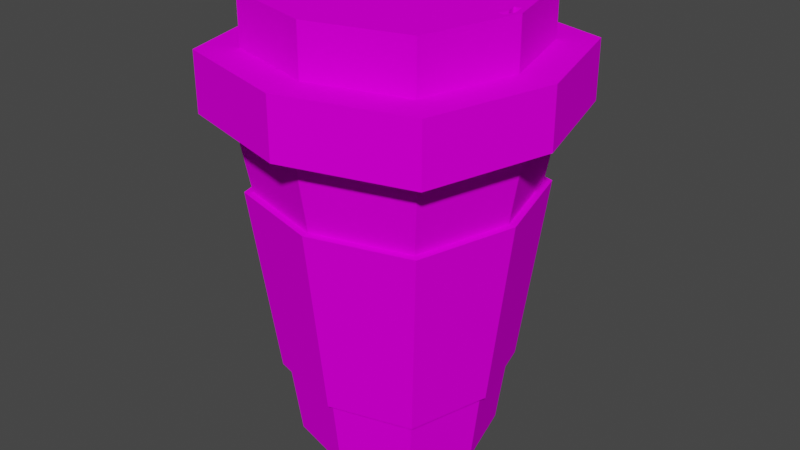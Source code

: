 # Source: Coffee.blend  (saved by Blender 2.81.16; exported with 4.5.12 LTS)
import bpy
from mathutils import Matrix  # noqa: F401  (used for matrix-valued properties, if any)

bpy.ops.wm.read_factory_settings(use_empty=True)
scene = bpy.context.scene
scene.name = 'Scene'

# ---- collections
col_collection = bpy.data.collections.new('Collection'); scene.collection.children.link(col_collection)

# ---- images (referenced by path relative to the original .blend; pixels are not part of the script)
import os
ASSET_DIR = os.environ.get("B2B_ASSET_DIR", "")  # directory of the original .blend (textures are referenced by path, not embedded)
HERE = os.path.dirname(os.path.abspath(__file__))  # packed textures are extracted next to this script under _unpacked/

def load_image(name, relpath, width, height, colorspace="sRGB"):
    """Load a texture the original file referenced (path relative to the .blend, or extracted next to this script)."""
    p = next((c for c in (os.path.join(HERE, relpath), os.path.join(ASSET_DIR, relpath)) if relpath and os.path.exists(c)), "")
    if p:
        img = bpy.data.images.load(p, check_existing=True)
        img.name = name
    else:  # same state as the original file: an image datablock whose file is absent (Cycles renders it pink)
        img = bpy.data.images.new(name, width, height)
        img.source = "FILE"
        img.filepath = "//" + (relpath or name)
    img.colorspace_settings.name = colorspace
    return img
img_chahin_coffee_cup_texture_jpg = load_image('CHAHIN_COFFEE_CUP_TEXTURE.jpg', 'CHAHIN_COFFEE_CUP_TEXTURE.jpg', 1024, 1024, 'sRGB')

# ---- materials (node trees are filled in below, after node groups)
mat_material_005 = bpy.data.materials.new('Material.005')
mat_material_005.use_transparent_shadow = False
mat_material_005.diffuse_color = (0.64, 0.64, 0.64, 1.0)
mat_material_005.roughness = 0.6733

# ---- material node trees
mat_material_005.use_nodes = True; mat_material_005.node_tree.nodes.clear()
_N = mat_material_005.node_tree.nodes; _L = mat_material_005.node_tree.links
n0 = _N.new('ShaderNodeOutputMaterial'); n0.name = 'Material Output'; n0.location = (300, 300)
n1 = _N.new('ShaderNodeBsdfPrincipled'); n1.name = 'Principled BSDF'; n1.location = (10, 300)
n1.distribution = 'GGX'
n1.subsurface_method = 'BURLEY'
n1.inputs[2].default_value = 0.6733
n1.inputs[3].default_value = 1.0
n1.inputs[27].default_value = (0.0, 0.0, 0.0, 1.0)
n1.inputs[28].default_value = 1.0
n2 = _N.new('ShaderNodeTexImage'); n2.name = 'Image Texture'; n2.location = (-300, 600)
n2.image = img_chahin_coffee_cup_texture_jpg
_L.new(n1.outputs[0], n0.inputs[0])
_L.new(n2.outputs[0], n1.inputs[0])
n0.is_active_output = True

# ---- world
world_world = bpy.data.worlds.new('World'); scene.world = world_world
world_world.use_nodes = True; world_world.node_tree.nodes.clear()
_N = world_world.node_tree.nodes; _L = world_world.node_tree.links
n0 = _N.new('ShaderNodeOutputWorld'); n0.name = 'World Output'; n0.location = (300, 300)
n1 = _N.new('ShaderNodeBackground'); n1.name = 'Background'; n1.location = (10, 300)
n1.inputs[0].default_value = (0.05088, 0.05088, 0.05088, 1.0)
_L.new(n1.outputs[0], n0.inputs[0])
n0.is_active_output = True
world_world.color = (0.05088, 0.05088, 0.05088)
world_world.use_sun_shadow = False
world_world.sun_shadow_jitter_overblur = 0.0

# ---- meshes
me_cube_cube_022 = bpy.data.meshes.new('Cube_Cube.022')
me_cube_cube_022.from_pydata([(-0.0004736, -0.001029, -0.06018), (-0.0004736, 0.05106, -0.06654), (0.05155, 0.05106, -0.05202), (0.04658, -0.001029, -0.04704), (0.05971, -0.001029, 6.609e-06), (0.06607, 0.05106, 6.609e-06), (0.05155, 0.05106, 0.05203), (0.04658, -0.001029, 0.04706), (-0.06066, -0.001029, 6.609e-06), (-0.06702, 0.05106, 6.609e-06), (-0.0525, 0.05106, -0.05202), (-0.04752, -0.001029, -0.04704), (-0.0004736, -0.001029, 6.609e-06), (-0.0004736, -0.001029, 0.06019), (-0.09095, 0.2302, 6.609e-06), (-0.07121, 0.2302, 0.07074), (-0.08473, 0.2302, 0.08426), (-0.1082, 0.2302, 6.609e-06), (-0.0004736, 0.2302, 0.1078), (0.08378, 0.2302, 0.08426), (0.08378, 0.2697, 0.08426), (-0.0004736, 0.2697, 0.1078), (-0.0004736, 0.2302, 0.09048), (0.07026, 0.2302, 0.07074), (-0.0004736, 0.2302, -0.09047), (-0.07121, 0.2302, -0.07073), (-0.08473, 0.2302, -0.08425), (-0.0004736, 0.2302, -0.1078), (0.09, 0.2302, 6.609e-06), (0.07026, 0.2302, -0.07073), (0.08378, 0.2302, -0.08425), (0.1073, 0.2302, 6.609e-06), (0.1073, 0.2697, 6.609e-06), (0.08378, 0.2697, -0.08425), (0.06488, 0.2697, -0.06535), (0.08312, 0.2697, 6.609e-06), (-0.08473, 0.2697, -0.08425), (-0.0004736, 0.2697, -0.1078), (-0.08473, 0.2697, 0.08426), (-0.1082, 0.2697, 6.609e-06), (-0.08407, 0.2697, 6.609e-06), (-0.06583, 0.2697, 0.06536), (-0.06583, 0.3032, 0.06536), (-0.08407, 0.3032, 6.609e-06), (0.06488, 0.2697, 0.06536), (-0.0004736, 0.2697, 0.0836), (-0.06583, 0.2697, -0.06535), (-0.0004736, 0.2697, -0.08359), (-0.0004736, 0.3032, 0.0836), (-0.0004736, 0.3032, 0.07137), (-0.05627, 0.3032, 0.0558), (0.06488, 0.3032, 0.06536), (-0.06583, 0.3032, -0.06535), (-0.0004736, 0.3032, -0.08359), (0.06488, 0.3032, -0.06535), (0.08312, 0.3032, 6.609e-06), (-0.07184, 0.3032, 6.609e-06), (-0.0004736, 0.05106, 0.06655), (-0.0525, 0.05106, 0.05203), (-0.04752, -0.001029, 0.04706), (-0.05627, 0.3032, -0.05579), (-0.0004736, 0.3032, -0.07136), (-0.08211, 0.1781, 6.609e-06), (-0.06429, 0.1781, -0.06381), (0.08116, 0.1781, 6.609e-06), (0.06335, 0.1781, 0.06383), (-0.0004736, 0.1781, 0.08164), (-0.06429, 0.1781, 0.06383), (-0.0004736, 0.1781, -0.08163), (0.06335, 0.1781, -0.06381), (0.08602, 0.1781, 6.609e-06), (0.06715, 0.1781, -0.06762), (-0.0004736, 0.1781, -0.08649), (-0.0004736, 0.1781, 0.0865), (0.06715, 0.1781, 0.06763), (0.07003, 0.05106, 6.609e-06), (0.05465, 0.05106, 0.05513), (-0.0556, 0.05106, 0.05513), (-0.07098, 0.05106, 6.609e-06), (-0.0556, 0.05106, -0.05511), (-0.0004736, 0.05106, -0.0705), (-0.0004736, 0.05106, 0.07051), (-0.0681, 0.1781, -0.06762), (-0.0681, 0.1781, 0.06763), (-0.08697, 0.1781, 6.609e-06), (0.05465, 0.05106, -0.05511), (-0.05627, 0.3006, -0.05579), (-0.0004736, 0.3006, -0.07136), (-0.07184, 0.3006, 6.609e-06), (0.05532, 0.3032, 0.0558), (0.07089, 0.3032, 6.609e-06), (0.07089, 0.3006, 6.609e-06), (0.05532, 0.3006, 0.0558), (-0.05627, 0.3006, 0.0558), (0.05532, 0.3032, -0.05579), (0.07252, 0.3032, -0.007577), (0.07469, 0.3032, 6.609e-06), (0.07469, 0.2918, 6.609e-06), (0.07252, 0.2918, -0.007577), (0.07247, 0.3032, 0.007325), (0.07724, 0.3032, 0.008073), (0.07724, 0.2918, 0.008073), (0.07247, 0.2918, 0.007325), (-0.0004736, 0.3006, 6.609e-06), (-0.0004736, 0.3006, 0.07137), (0.05532, 0.3006, -0.05579), (0.07933, 0.3032, 6.609e-06), (0.0771, 0.3032, -0.008164), (0.07933, 0.2918, 6.609e-06), (0.0771, 0.2918, -0.008164)], [], [(0, 1, 2, 3), (4, 5, 6, 7), (8, 9, 10, 11), (12, 4, 7, 13), (14, 15, 16, 17), (18, 19, 20, 21), (22, 23, 19, 18), (24, 25, 26, 27), (28, 29, 30, 31), (32, 33, 34, 35), (27, 26, 36, 37), (31, 30, 33, 32), (17, 16, 38, 39), (40, 41, 42, 43), (39, 38, 41, 40), (21, 20, 44, 45), (37, 36, 46, 47), (42, 48, 49, 50), (45, 44, 51, 48), (47, 46, 52, 53), (35, 34, 54, 55), (44, 35, 55, 51), (43, 42, 50, 56), (36, 39, 40, 46), (46, 40, 43, 52), (26, 17, 39, 36), (19, 31, 32, 20), (20, 32, 35, 44), (23, 28, 31, 19), (25, 14, 17, 26), (0, 3, 4, 12), (3, 2, 5, 4), (13, 57, 58, 59), (11, 0, 12, 8), (53, 52, 60, 61), (34, 47, 53, 54), (41, 45, 48, 42), (52, 43, 56, 60), (33, 37, 47, 34), (38, 21, 45, 41), (30, 27, 37, 33), (29, 24, 27, 30), (15, 22, 18, 16), (16, 18, 21, 38), (8, 12, 13, 59), (7, 6, 57, 13), (11, 10, 1, 0), (62, 14, 25, 63), (64, 28, 23, 65), (66, 22, 15, 67), (68, 24, 29, 69), (59, 58, 9, 8), (65, 23, 22, 66), (69, 29, 28, 64), (63, 25, 24, 68), (69, 64, 70, 71), (68, 69, 71, 72), (65, 66, 73, 74), (6, 5, 75, 76), (9, 58, 77, 78), (64, 65, 74, 70), (1, 10, 79, 80), (58, 57, 81, 77), (67, 15, 14, 62), (82, 72, 80, 79), (74, 73, 81, 76), (83, 84, 78, 77), (71, 70, 75, 85), (73, 83, 77, 81), (70, 74, 76, 75), (72, 71, 85, 80), (84, 82, 79, 78), (2, 1, 80, 85), (57, 6, 76, 81), (62, 63, 82, 84), (5, 2, 85, 75), (10, 9, 78, 79), (63, 68, 72, 82), (66, 67, 83, 73), (67, 62, 84, 83), (61, 60, 86, 87), (60, 56, 88, 86), (89, 90, 91, 92), (56, 50, 93, 88), (54, 53, 61, 94), (48, 51, 89, 49), (95, 96, 97, 98), (99, 100, 101, 102), (103, 88, 93, 104), (87, 86, 88, 103), (105, 87, 103, 91), (91, 103, 104, 92), (90, 94, 105, 91), (50, 49, 104, 93), (94, 61, 87, 105), (49, 89, 92, 104), (106, 100, 51, 55), (107, 106, 55, 54), (99, 96, 90, 89), (96, 95, 94, 90), (95, 107, 54, 94), (100, 99, 89, 51), (108, 109, 98, 97), (101, 108, 97, 102), (106, 107, 109, 108), (107, 95, 98, 109), (96, 99, 102, 97), (100, 106, 108, 101)])
me_cube_cube_022.polygons.foreach_set('use_smooth', [True] * 108)
_k = set([(0, 1), (0, 3), (0, 11), (1, 2), (1, 10), (2, 3), (2, 5), (3, 4), (4, 5), (4, 7), (5, 6), (6, 7), (6, 57), (7, 13), (8, 9), (8, 11), (8, 59), (9, 10), (9, 58), (10, 11), (13, 57), (13, 59), (14, 15), (14, 25), (14, 62), (15, 22), (15, 67), (16, 17), (16, 18), (16, 38), (17, 26), (17, 39), (18, 19), (18, 21), (19, 20), (19, 31), (20, 21), (20, 32), (21, 38), (22, 23), (22, 66), (23, 28), (23, 65), (24, 25), (24, 29), (24, 68), (25, 63), (26, 27), (26, 36), (27, 30), (27, 37), (28, 29), (28, 64), (29, 69), (30, 31), (30, 33), (31, 32), (32, 33), (33, 37), (34, 35), (34, 47), (34, 54), (35, 44), (35, 55), (36, 37), (36, 39), (38, 39), (40, 41), (40, 43), (40, 46), (41, 42), (41, 45), (42, 43), (42, 48), (43, 52), (44, 45), (44, 51), (45, 48), (46, 47), (46, 52), (47, 53), (48, 51), (49, 50), (49, 89), (49, 104), (50, 56), (50, 93), (51, 55), (52, 53), (53, 54), (54, 55), (56, 60), (56, 88), (57, 58), (58, 59), (60, 61), (60, 86), (61, 87), (61, 94), (62, 63), (62, 67), (63, 68), (64, 65), (64, 69), (65, 66), (66, 67), (68, 69), (70, 71), (70, 74), (70, 75), (71, 72), (71, 85), (72, 80), (72, 82), (73, 74), (73, 81), (73, 83), (74, 76), (75, 76), (75, 85), (76, 81), (77, 78), (77, 81), (77, 83), (78, 79), (78, 84), (79, 80), (79, 82), (80, 85), (82, 84), (83, 84), (86, 87), (86, 88), (87, 105), (88, 93), (89, 90), (89, 92), (90, 91), (90, 94), (91, 92), (91, 105), (92, 104), (93, 104), (94, 105), (95, 96), (95, 98), (95, 107), (96, 97), (96, 99), (97, 98), (97, 102), (98, 109), (99, 100), (99, 102), (100, 101), (100, 106), (101, 102), (101, 108), (106, 107), (106, 108), (107, 109), (108, 109)])
me_cube_cube_022.attributes.new('sharp_edge', 'BOOLEAN', 'EDGE').data.foreach_set('value', [ (min(e.vertices), max(e.vertices)) in _k for e in me_cube_cube_022.edges])
_uv = me_cube_cube_022.uv_layers.new(name='UVMap')
_uv.uv.foreach_set('vector', [0.3874, 0.8466, 0.3172, 0.8466, 0.3207, 0.7664, 0.3906, 0.7741, 0.4643, 0.6285, 0.394, 0.6285, 0.3975, 0.5483, 0.4674, 0.556, 0.4608, 0.8466, 0.3906, 0.8466, 0.3941, 0.7664, 0.464, 0.7741, 0.1572, 0.6377, 0.2438, 0.6127, 0.2438, 0.6881, 0.1814, 0.727, 0.7807, 0.7394, 0.839, 0.7394, 0.8465, 0.7528, 0.777, 0.7528, 0.874, 0.8203, 0.874, 0.8884, 0.8459, 0.8884, 0.8459, 0.8203, 0.8692, 0.6889, 0.8692, 0.6298, 0.8824, 0.6222, 0.8824, 0.6926, 0.7308, 0.6497, 0.7308, 0.7088, 0.7176, 0.7164, 0.7176, 0.646, 0.8193, 0.5992, 0.761, 0.5992, 0.7535, 0.5858, 0.823, 0.5858, 0.6581, 0.5858, 0.7176, 0.6222, 0.6991, 0.6328, 0.653, 0.6045, 0.902, 0.8211, 0.902, 0.8884, 0.874, 0.8884, 0.874, 0.8211, 0.8178, 0.8207, 0.8178, 0.8885, 0.7898, 0.8885, 0.7898, 0.8207, 0.8178, 0.8207, 0.8178, 0.7528, 0.8459, 0.7528, 0.8459, 0.8207, 0.9259, 0.8054, 0.9259, 0.858, 0.902, 0.858, 0.902, 0.8054, 0.6121, 0.7528, 0.5527, 0.7164, 0.5712, 0.7058, 0.6173, 0.7341, 0.5527, 0.646, 0.5887, 0.5858, 0.5991, 0.6045, 0.5712, 0.6512, 0.7176, 0.6926, 0.6816, 0.7528, 0.6712, 0.7341, 0.6991, 0.6874, 0.5527, 0.8542, 0.5527, 0.7996, 0.5621, 0.8022, 0.5621, 0.8488, 0.902, 0.9109, 0.902, 0.858, 0.9259, 0.858, 0.9259, 0.9109, 0.9063, 0.638, 0.9063, 0.5858, 0.9301, 0.5858, 0.9301, 0.638, 0.9063, 0.6384, 0.9063, 0.691, 0.8824, 0.691, 0.8824, 0.6384, 0.9063, 0.5858, 0.9063, 0.6384, 0.8824, 0.6384, 0.8824, 0.5858, 0.5988, 0.8824, 0.5527, 0.8542, 0.5621, 0.8488, 0.6014, 0.873, 0.6816, 0.7528, 0.6121, 0.7528, 0.6173, 0.7341, 0.6712, 0.7341, 0.9259, 0.7528, 0.9259, 0.8054, 0.902, 0.8054, 0.902, 0.7528, 0.8178, 0.8885, 0.8178, 0.8207, 0.8459, 0.8207, 0.8459, 0.8885, 0.8178, 0.7528, 0.8178, 0.8207, 0.7898, 0.8207, 0.7898, 0.7528, 0.5887, 0.5858, 0.6581, 0.5858, 0.653, 0.6045, 0.5991, 0.6045, 0.8692, 0.6298, 0.8193, 0.5992, 0.823, 0.5858, 0.8824, 0.6222, 0.7308, 0.7088, 0.7807, 0.7394, 0.777, 0.7528, 0.7176, 0.7164, 0.133, 0.5483, 0.206, 0.5483, 0.2438, 0.6127, 0.1572, 0.6377, 0.4674, 0.7011, 0.3975, 0.7087, 0.394, 0.6285, 0.4643, 0.6285, 0.314, 0.8466, 0.2438, 0.8466, 0.2473, 0.7664, 0.3172, 0.7741, 0.0706, 0.5873, 0.133, 0.5483, 0.1572, 0.6377, 0.0706, 0.6626, 0.6806, 0.8357, 0.6527, 0.8824, 0.6474, 0.873, 0.6712, 0.8331, 0.9063, 0.6909, 0.9063, 0.638, 0.9301, 0.638, 0.9301, 0.6909, 0.902, 0.9632, 0.902, 0.9109, 0.9259, 0.9109, 0.9259, 0.9632, 0.6527, 0.8824, 0.5988, 0.8824, 0.6014, 0.873, 0.6474, 0.873, 0.7176, 0.6222, 0.7176, 0.6926, 0.6991, 0.6874, 0.6991, 0.6328, 0.5527, 0.7164, 0.5527, 0.646, 0.5712, 0.6512, 0.5712, 0.7058, 0.902, 0.7528, 0.902, 0.8211, 0.874, 0.8211, 0.874, 0.7528, 0.761, 0.5992, 0.7308, 0.6497, 0.7176, 0.646, 0.7535, 0.5858, 0.839, 0.7394, 0.8692, 0.6889, 0.8824, 0.6926, 0.8465, 0.7528, 0.874, 0.7528, 0.874, 0.8203, 0.8459, 0.8203, 0.8459, 0.7528, 0.0706, 0.6626, 0.1572, 0.6377, 0.1814, 0.727, 0.1084, 0.727, 0.3172, 0.9192, 0.2473, 0.9268, 0.2438, 0.8466, 0.314, 0.8466, 0.3906, 0.9192, 0.3207, 0.9268, 0.3172, 0.8466, 0.3874, 0.8466, 0.3898, 0.6574, 0.3189, 0.6574, 0.3237, 0.5483, 0.394, 0.559, 0.1414, 0.8361, 0.0706, 0.8361, 0.0754, 0.727, 0.1457, 0.7377, 0.2165, 0.8361, 0.1457, 0.8361, 0.1505, 0.727, 0.2208, 0.7377, 0.3146, 0.6574, 0.2438, 0.6574, 0.2486, 0.5483, 0.3189, 0.559, 0.464, 0.9192, 0.3941, 0.9268, 0.3906, 0.8466, 0.4608, 0.8466, 0.2208, 0.9345, 0.1505, 0.9451, 0.1457, 0.8361, 0.2165, 0.8361, 0.1457, 0.9345, 0.0754, 0.9451, 0.0706, 0.8361, 0.1414, 0.8361, 0.3189, 0.7558, 0.2486, 0.7664, 0.2438, 0.6574, 0.3146, 0.6574, 0.3339, 0.0896, 0.1918, 0.0896, 0.189, 0.0857, 0.3395, 0.0857, 0.4074, 0.1363, 0.3339, 0.0896, 0.3395, 0.0857, 0.4175, 0.1352, 0.0703, 0.1179, 0.0703, 0.1725, 0.0602, 0.1736, 0.0602, 0.1157, 0.4856, 0.0889, 0.4257, 0.127, 0.4175, 0.1261, 0.481, 0.0857, 0.7005, 0.1565, 0.7005, 0.1119, 0.7087, 0.1101, 0.7087, 0.1574, 0.1918, 0.0896, 0.0703, 0.1179, 0.0602, 0.1157, 0.189, 0.0857, 0.5247, 0.1946, 0.6405, 0.1946, 0.6451, 0.1977, 0.5224, 0.1977, 0.7005, 0.1119, 0.6014, 0.0889, 0.6037, 0.0857, 0.7087, 0.1101, 0.394, 0.7558, 0.3237, 0.7664, 0.3189, 0.6574, 0.3898, 0.6574, 0.6738, 0.3093, 0.6681, 0.2535, 0.9142, 0.2535, 0.9188, 0.299, 0.4231, 0.4208, 0.4175, 0.3651, 0.6635, 0.3651, 0.6681, 0.4105, 0.4231, 0.3093, 0.4175, 0.2535, 0.6635, 0.2535, 0.6681, 0.299, 0.0659, 0.3347, 0.0602, 0.2789, 0.3063, 0.2789, 0.3109, 0.3244, 0.4175, 0.3651, 0.4231, 0.3093, 0.6681, 0.3196, 0.6635, 0.3651, 0.0602, 0.2789, 0.0659, 0.2231, 0.3109, 0.2334, 0.3063, 0.2789, 0.6681, 0.2535, 0.6738, 0.1977, 0.9188, 0.208, 0.9142, 0.2535, 0.4175, 0.2535, 0.4231, 0.1977, 0.6681, 0.208, 0.6635, 0.2535, 0.4257, 0.1715, 0.5247, 0.1946, 0.5224, 0.1977, 0.4175, 0.1733, 0.6014, 0.0889, 0.4856, 0.0889, 0.481, 0.0857, 0.6037, 0.0857, 0.2859, 0.2193, 0.4074, 0.191, 0.4175, 0.1931, 0.2887, 0.2231, 0.4257, 0.127, 0.4257, 0.1715, 0.4175, 0.1733, 0.4175, 0.1261, 0.6405, 0.1946, 0.7005, 0.1565, 0.7087, 0.1574, 0.6451, 0.1977, 0.4074, 0.191, 0.4074, 0.1363, 0.4175, 0.1352, 0.4175, 0.1931, 0.0703, 0.1725, 0.1438, 0.2193, 0.1382, 0.2231, 0.0602, 0.1736, 0.1438, 0.2193, 0.2859, 0.2193, 0.2887, 0.2231, 0.1382, 0.2231, 0.6843, 0.9086, 0.6843, 0.8635, 0.6861, 0.8635, 0.6861, 0.9086, 0.6806, 0.9533, 0.6806, 0.9084, 0.6824, 0.9084, 0.6824, 0.9533, 0.6824, 0.9533, 0.6824, 0.9084, 0.6843, 0.9084, 0.6843, 0.9533, 0.6806, 0.9084, 0.6806, 0.8635, 0.6824, 0.8635, 0.6824, 0.9084, 0.6806, 0.7811, 0.6806, 0.8357, 0.6712, 0.8331, 0.6712, 0.7865, 0.5527, 0.7996, 0.5806, 0.7528, 0.5859, 0.7623, 0.5621, 0.8022, 0.6961, 0.8755, 0.6961, 0.8694, 0.7042, 0.8694, 0.7042, 0.8755, 0.7096, 0.8635, 0.7134, 0.8635, 0.7134, 0.8717, 0.7096, 0.8717, 0.7352, 0.8082, 0.7898, 0.8236, 0.7659, 0.8635, 0.7199, 0.8635, 0.7504, 0.7528, 0.7898, 0.777, 0.7898, 0.8236, 0.7352, 0.8082, 0.7044, 0.7528, 0.7504, 0.7528, 0.7352, 0.8082, 0.6806, 0.7927, 0.6806, 0.7927, 0.7352, 0.8082, 0.7199, 0.8635, 0.6806, 0.8393, 0.6824, 0.9084, 0.6824, 0.8635, 0.6843, 0.8635, 0.6843, 0.9084, 0.6861, 0.9533, 0.6861, 0.9081, 0.688, 0.9081, 0.688, 0.9533, 0.6843, 0.9533, 0.6843, 0.9086, 0.6861, 0.9086, 0.6861, 0.9533, 0.6861, 0.9081, 0.6861, 0.8635, 0.688, 0.8635, 0.688, 0.9081, 0.6337, 0.7558, 0.6271, 0.7557, 0.5806, 0.7528, 0.6345, 0.7528, 0.6395, 0.7593, 0.6337, 0.7558, 0.6345, 0.7528, 0.6806, 0.7811, 0.6266, 0.7595, 0.6327, 0.7594, 0.6319, 0.7623, 0.5859, 0.7623, 0.6327, 0.7594, 0.638, 0.7627, 0.6712, 0.7865, 0.6319, 0.7623, 0.638, 0.7627, 0.6395, 0.7593, 0.6806, 0.7811, 0.6712, 0.7865, 0.6271, 0.7557, 0.6266, 0.7595, 0.5859, 0.7623, 0.5806, 0.7528, 0.7042, 0.8701, 0.706, 0.8635, 0.7096, 0.864, 0.7079, 0.8701, 0.7058, 0.8765, 0.7042, 0.8701, 0.7079, 0.8701, 0.7096, 0.876, 0.688, 0.8701, 0.688, 0.8635, 0.6961, 0.8635, 0.6961, 0.8701, 0.7134, 0.8635, 0.717, 0.8635, 0.717, 0.8717, 0.7134, 0.8717, 0.6961, 0.8694, 0.6961, 0.8635, 0.7042, 0.8635, 0.7042, 0.8694, 0.688, 0.8765, 0.688, 0.8701, 0.6961, 0.8701, 0.6961, 0.8765])
me_cube_cube_022.materials.append(mat_material_005)
me_cube_cube_022.use_remesh_fix_poles = True
me_cube_cube_022.use_remesh_preserve_attributes = False
me_cube_cube_022.use_mirror_vertex_groups = False
me_cube_cube_022.update()
me_cube_cube_022.normals_split_custom_set([tuple(v) for v in zip(*[iter([0.267, -0.1168, -0.9566, 0.267, -0.1168, -0.9566, 0.267, -0.1168, -0.9566, 0.267, -0.1168, -0.9566, 0.9566, -0.1168, 0.267, 0.9566, -0.1168, 0.267, 0.9566, -0.1168, 0.267, 0.9566, -0.1168, 0.267, -0.9566, -0.1168, -0.267, -0.9566, -0.1168, -0.267, -0.9566, -0.1168, -0.267, -0.9566, -0.1168, -0.267, 0.0, -1.0, -3.212e-10, 0.0, -1.0, -6.424e-10, 0.0, -1.0, -1.285e-09, 0.0, -1.0, -6.424e-10, 0.0, -1.0, 0.0, 0.0, -1.0, 0.0, 0.0, -1.0, 0.0, 0.0, -1.0, 0.0, 0.2688, 0.0, 0.9632, 0.2688, 0.0, 0.9632, 0.2688, 0.0, 0.9632, 0.2688, 0.0, 0.9632, 0.0, -1.0, -6.951e-07, 0.0, -1.0, -6.951e-07, 0.0, -1.0, -6.951e-07, 0.0, -1.0, -6.951e-07, 0.0, -1.0, 6.951e-07, 0.0, -1.0, 0.0, 0.0, -1.0, 0.0, 0.0, -1.0, 6.951e-07, 0.0, -1.0, 0.0, 0.0, -1.0, 6.951e-07, 0.0, -1.0, 6.951e-07, 0.0, -1.0, 0.0, 0.0, 1.0, -1.288e-07, 0.0, 1.0, 1.288e-07, 0.0, 1.0, 1.288e-07, 0.0, 1.0, -1.288e-07, -0.2688, 0.0, -0.9632, -0.2688, 0.0, -0.9632, -0.2688, 0.0, -0.9632, -0.2688, 0.0, -0.9632, 0.9632, 0.0, -0.2688, 0.9632, 0.0, -0.2688, 0.9632, 0.0, -0.2688, 0.9632, 0.0, -0.2688, -0.9632, 0.0, 0.2688, -0.9632, 0.0, 0.2688, -0.9632, 0.0, 0.2688, -0.9632, 0.0, 0.2688, -0.9632, 0.0, 0.2688, -0.9632, 0.0, 0.2688, -0.9632, 0.0, 0.2688, -0.9632, 0.0, 0.2688, 0.0, 1.0, -1.288e-07, 0.0, 1.0, 0.0, 0.0, 1.0, 0.0, 0.0, 1.0, -1.288e-07, 0.0, 1.0, 0.0, 0.0, 1.0, -2.575e-07, 0.0, 1.0, -2.575e-07, 0.0, 1.0, 0.0, 0.0, 1.0, 0.0, 0.0, 1.0, -1.288e-07, 0.0, 1.0, -1.288e-07, 0.0, 1.0, 0.0, 0.0, 1.0, 0.0, 0.0, 1.0, -1.257e-06, 0.0, 1.0, -1.257e-06, 0.0, 1.0, 0.0, 0.2688, 0.0, 0.9632, 0.2688, 0.0, 0.9632, 0.2688, 0.0, 0.9632, 0.2688, 0.0, 0.9632, -0.2688, 0.0, -0.9632, -0.2688, 0.0, -0.9632, -0.2688, 0.0, -0.9632, -0.2688, 0.0, -0.9632, 0.9632, 0.0, -0.2688, 0.9632, 0.0, -0.2688, 0.9632, 0.0, -0.2688, 0.9632, 0.0, -0.2688, 0.9632, 0.0, 0.2688, 0.9632, 0.0, 0.2688, 0.9632, 0.0, 0.2688, 0.9632, 0.0, 0.2688, 0.0, 1.0, -3.143e-07, 0.0, 1.0, 0.0, 0.0, 1.0, 0.0, 0.0, 1.0, -3.143e-07, 0.0, 1.0, -1.288e-07, 0.0, 1.0, -1.288e-07, 0.0, 1.0, -1.288e-07, 0.0, 1.0, -1.288e-07, -0.9632, 0.0, -0.2688, -0.9632, 0.0, -0.2688, -0.9632, 0.0, -0.2688, -0.9632, 0.0, -0.2688, -0.9632, 0.0, -0.2688, -0.9632, 0.0, -0.2688, -0.9632, 0.0, -0.2688, -0.9632, 0.0, -0.2688, 0.9632, 0.0, 0.2688, 0.9632, 0.0, 0.2688, 0.9632, 0.0, 0.2688, 0.9632, 0.0, 0.2688, 0.0, 1.0, -2.575e-07, 0.0, 1.0, -1.288e-07, 0.0, 1.0, -1.288e-07, 0.0, 1.0, -2.575e-07, 0.0, -1.0, -6.951e-07, 0.0, -1.0, 0.0, 0.0, -1.0, 0.0, 0.0, -1.0, -6.951e-07, 0.0, -1.0, 0.0, 0.0, -1.0, 0.0, 0.0, -1.0, 0.0, 0.0, -1.0, 0.0, 0.0, -1.0, 0.0, 0.0, -1.0, 0.0, 0.0, -1.0, -6.424e-10, 0.0, -1.0, -3.212e-10, 0.9566, -0.1168, -0.267, 0.9566, -0.1168, -0.267, 0.9566, -0.1168, -0.267, 0.9566, -0.1168, -0.267, -0.267, -0.1168, 0.9566, -0.267, -0.1168, 0.9566, -0.267, -0.1168, 0.9566, -0.267, -0.1168, 0.9566, 0.0, -1.0, 0.0, 0.0, -1.0, 0.0, 0.0, -1.0, -3.212e-10, 0.0, -1.0, 0.0, 0.0, 1.0, 1.257e-06, 0.0, 1.0, -3.143e-07, 0.0, 1.0, -3.143e-07, 0.0, 1.0, 1.257e-06, 0.2688, 0.0, -0.9632, 0.2688, 0.0, -0.9632, 0.2688, 0.0, -0.9632, 0.2688, 0.0, -0.9632, -0.2688, 0.0, 0.9632, -0.2688, 0.0, 0.9632, -0.2688, 0.0, 0.9632, -0.2688, 0.0, 0.9632, 0.0, 1.0, -3.143e-07, 0.0, 1.0, -3.143e-07, 0.0, 1.0, -3.143e-07, 0.0, 1.0, -3.143e-07, 0.0, 1.0, 1.288e-07, 0.0, 1.0, 0.0, 0.0, 1.0, 0.0, 0.0, 1.0, 1.288e-07, 0.0, 1.0, 0.0, 0.0, 1.0, 0.0, 0.0, 1.0, 0.0, 0.0, 1.0, 0.0, 0.2688, 0.0, -0.9632, 0.2688, 0.0, -0.9632, 0.2688, 0.0, -0.9632, 0.2688, 0.0, -0.9632, 0.0, -1.0, 6.951e-07, 0.0, -1.0, 6.951e-07, 0.0, -1.0, 6.951e-07, 0.0, -1.0, 6.951e-07, 0.0, -1.0, 0.0, 0.0, -1.0, -6.951e-07, 0.0, -1.0, -6.951e-07, 0.0, -1.0, 0.0, -0.2688, 0.0, 0.9632, -0.2688, 0.0, 0.9632, -0.2688, 0.0, 0.9632, -0.2688, 0.0, 0.9632, 0.0, -1.0, 0.0, 0.0, -1.0, -3.212e-10, 0.0, -1.0, -6.424e-10, 0.0, -1.0, 0.0, 0.267, -0.1168, 0.9566, 0.267, -0.1168, 0.9566, 0.267, -0.1168, 0.9566, 0.267, -0.1168, 0.9566, -0.267, -0.1168, -0.9566, -0.267, -0.1168, -0.9566, -0.267, -0.1168, -0.9566, -0.267, -0.1168, -0.9566, -0.9506, -0.1614, -0.2653, -0.9506, -0.1614, -0.2653, -0.9506, -0.1614, -0.2653, -0.9506, -0.1614, -0.2653, 0.9506, -0.1614, 0.2653, 0.9506, -0.1614, 0.2653, 0.9506, -0.1614, 0.2653, 0.9506, -0.1614, 0.2653, -0.2653, -0.1614, 0.9506, -0.2653, -0.1614, 0.9506, -0.2653, -0.1614, 0.9506, -0.2653, -0.1614, 0.9506, 0.2653, -0.1614, -0.9506, 0.2653, -0.1614, -0.9506, 0.2653, -0.1614, -0.9506, 0.2653, -0.1614, -0.9506, -0.9566, -0.1168, 0.267, -0.9566, -0.1168, 0.267, -0.9566, -0.1168, 0.267, -0.9566, -0.1168, 0.267, 0.2653, -0.1614, 0.9506, 0.2653, -0.1614, 0.9506, 0.2653, -0.1614, 0.9506, 0.2653, -0.1614, 0.9506, 0.9506, -0.1614, -0.2653, 0.9506, -0.1614, -0.2653, 0.9506, -0.1614, -0.2653, 0.9506, -0.1614, -0.2653, -0.2653, -0.1614, -0.9506, -0.2653, -0.1614, -0.9506, -0.2653, -0.1614, -0.9506, -0.2653, -0.1614, -0.9506, 0.0, 1.0, 0.0, 0.0, 1.0, 0.0, 0.0, 1.0, 0.0, 0.0, 1.0, 0.0, 0.0, 1.0, 1.457e-06, 0.0, 1.0, 0.0, 0.0, 1.0, 0.0, 0.0, 1.0, 1.457e-06, 0.0, 1.0, 0.0, 0.0, 1.0, -1.457e-06, 0.0, 1.0, -1.457e-06, 0.0, 1.0, 0.0, 0.0, -1.0, 0.0, 0.0, -1.0, 0.0, 0.0, -1.0, 0.0, 0.0, -1.0, 0.0, 0.0, -1.0, 0.0, 0.0, -1.0, 5.481e-07, 0.0, -1.0, 5.481e-07, 0.0, -1.0, 0.0, 0.0, 1.0, 0.0, 0.0, 1.0, 0.0, 0.0, 1.0, 0.0, 0.0, 1.0, 0.0, 0.0, -1.0, -5.481e-07, 0.0, -1.0, -5.481e-07, 0.0, -1.0, -5.481e-07, 0.0, -1.0, -5.481e-07, 0.0, -1.0, 5.481e-07, 0.0, -1.0, 5.481e-07, 0.0, -1.0, 5.481e-07, 0.0, -1.0, 5.481e-07, -0.9506, -0.1614, 0.2653, -0.9506, -0.1614, 0.2653, -0.9506, -0.1614, 0.2653, -0.9506, -0.1614, 0.2653, -0.2669, -0.1204, -0.9562, -0.2669, -0.1204, -0.9562, -0.2669, -0.1204, -0.9562, -0.2669, -0.1204, -0.9562, 0.2669, -0.1204, 0.9562, 0.2669, -0.1204, 0.9562, 0.2669, -0.1204, 0.9562, 0.2669, -0.1204, 0.9562, -0.9562, -0.1204, 0.2669, -0.9562, -0.1204, 0.2669, -0.9562, -0.1204, 0.2669, -0.9562, -0.1204, 0.2669, 0.9562, -0.1203, -0.2669, 0.9562, -0.1203, -0.2669, 0.9562, -0.1203, -0.2669, 0.9562, -0.1203, -0.2669, -0.2669, -0.1204, 0.9562, -0.2669, -0.1204, 0.9562, -0.2669, -0.1204, 0.9562, -0.2669, -0.1204, 0.9562, 0.9562, -0.1203, 0.2669, 0.9562, -0.1203, 0.2669, 0.9562, -0.1203, 0.2669, 0.9562, -0.1203, 0.2669, 0.2669, -0.1204, -0.9562, 0.2669, -0.1204, -0.9562, 0.2669, -0.1204, -0.9562, 0.2669, -0.1204, -0.9562, -0.9562, -0.1204, -0.2669, -0.9562, -0.1204, -0.2669, -0.9562, -0.1204, -0.2669, -0.9562, -0.1204, -0.2669, 0.0, -1.0, 0.0, 0.0, -1.0, -5.481e-07, 0.0, -1.0, -5.481e-07, 0.0, -1.0, 0.0, 0.0, -1.0, 5.481e-07, 0.0, -1.0, 0.0, 0.0, -1.0, 0.0, 0.0, -1.0, 5.481e-07, 0.0, 1.0, -3.642e-07, 0.0, 1.0, 1.093e-06, 0.0, 1.0, 1.093e-06, 0.0, 1.0, -3.642e-07, 0.0, -1.0, 0.0, 0.0, -1.0, 0.0, 0.0, -1.0, 0.0, 0.0, -1.0, 0.0, 0.0, -1.0, -5.481e-07, 0.0, -1.0, 0.0, 0.0, -1.0, 0.0, 0.0, -1.0, -5.481e-07, 0.0, 1.0, 1.093e-06, 0.0, 1.0, 1.457e-06, 0.0, 1.0, 1.457e-06, 0.0, 1.0, 1.093e-06, 0.0, 1.0, -1.457e-06, 0.0, 1.0, -1.457e-06, 0.0, 1.0, -1.457e-06, 0.0, 1.0, -1.457e-06, 0.0, 1.0, -1.457e-06, 0.0, 1.0, -3.642e-07, 0.0, 1.0, -3.642e-07, 0.0, 1.0, -1.457e-06, 0.2688, 0.0, 0.9632, 0.2688, 0.0, 0.9632, 0.2688, 0.0, 0.9632, 0.2688, 0.0, 0.9632, 0.9632, 0.0, 0.2688, 0.9632, 0.0, 0.2688, 0.9632, 0.0, 0.2688, 0.9632, 0.0, 0.2688, -0.9632, 0.0, -0.2688, -0.9632, 0.0, -0.2688, -0.9632, 0.0, -0.2688, -0.9632, 0.0, -0.2688, 0.9632, 0.0, -0.2688, 0.9632, 0.0, -0.2688, 0.9632, 0.0, -0.2688, 0.9632, 0.0, -0.2688, 0.0, 1.0, 1.012e-06, 0.0, 1.0, 1.257e-06, 0.0, 1.0, 1.257e-06, 0.0, 1.0, 1.072e-06, 0.0, 1.0, -1.257e-06, 0.0, 1.0, -1.016e-06, 0.0, 1.0, -1.076e-06, 0.0, 1.0, -1.257e-06, 0.9614, 0.0, -0.2752, 0.9614, 0.0, -0.2752, 0.9614, 0.0, -0.2752, 0.9614, 0.0, -0.2752, 0.1549, 0.0, -0.9879, 0.1549, 0.0, -0.9879, 0.1549, 0.0, -0.9879, 0.1549, 0.0, -0.9879, 0.0, 1.0, -1.17e-07, 0.0, 1.0, 0.0, 0.0, 1.0, 4.678e-07, 0.0, 1.0, -8.974e-13, 0.0, 1.0, -2.339e-07, 0.0, 1.0, -4.678e-07, 0.0, 1.0, 0.0, 0.0, 1.0, -1.17e-07, 0.0, 1.0, 0.0, 0.0, 1.0, -2.339e-07, 0.0, 1.0, -1.17e-07, 0.0, 1.0, -2.339e-07, 0.0, 1.0, -2.339e-07, 0.0, 1.0, -1.17e-07, 0.0, 1.0, -8.974e-13, 0.0, 1.0, -4.678e-07, -0.9632, 0.0, 0.2688, -0.9632, 0.0, 0.2688, -0.9632, 0.0, 0.2688, -0.9632, 0.0, 0.2688, 0.2688, 0.0, -0.9632, 0.2688, 0.0, -0.9632, 0.2688, 0.0, -0.9632, 0.2688, 0.0, -0.9632, -0.2688, 0.0, 0.9632, -0.2688, 0.0, 0.9632, -0.2688, 0.0, 0.9632, -0.2688, 0.0, 0.9632, -0.2688, 0.0, -0.9632, -0.2688, 0.0, -0.9632, -0.2688, 0.0, -0.9632, -0.2688, 0.0, -0.9632, 0.0, 1.0, 0.0, 0.0, 1.0, 1.678e-07, 0.0, 1.0, -1.016e-06, 0.0, 1.0, 0.0, 0.0, 1.0, -1.693e-07, 0.0, 1.0, 0.0, 0.0, 1.0, 0.0, 0.0, 1.0, 1.012e-06, 0.0, 1.0, -2.398e-06, 0.0, 1.0, -4.064e-08, 0.0, 1.0, -6.359e-08, 0.0, 1.0, -1.076e-06, 0.0, 1.0, -4.064e-08, 0.0, 1.0, 2.29e-06, 0.0, 1.0, 1.072e-06, 0.0, 1.0, -6.359e-08, 0.0, 1.0, 2.29e-06, 0.0, 1.0, -1.693e-07, 0.0, 1.0, 1.012e-06, 0.0, 1.0, 1.072e-06, 0.0, 1.0, 1.678e-07, 0.0, 1.0, -2.398e-06, 0.0, 1.0, -1.076e-06, 0.0, 1.0, -1.016e-06, 0.0, 1.0, 1.582e-06, 0.0, 1.0, 0.0, 0.0, 1.0, 0.0, 0.0, 1.0, 1.58e-06, 0.0, 1.0, 3.147e-06, 0.0, 1.0, 1.582e-06, 0.0, 1.0, 1.58e-06, 0.0, 1.0, 3.147e-06, -0.9648, 0.0, 0.2629, -0.9648, 0.0, 0.2629, -0.9648, 0.0, 0.2629, -0.9648, 0.0, 0.2629, 0.127, 0.0, 0.9919, 0.127, 0.0, 0.9919, 0.127, 0.0, 0.9919, 0.127, 0.0, 0.9919, 0.9572, 0.0, 0.2894, 0.9572, 0.0, 0.2894, 0.9572, 0.0, 0.2894, 0.9572, 0.0, 0.2894, -0.9683, 0.0, -0.2498, -0.9683, 0.0, -0.2498, -0.9683, 0.0, -0.2498, -0.9683, 0.0, -0.2498])] * 3)])

# ---- objects
ob_cube_cube_022 = bpy.data.objects.new('Cube_Cube.022', me_cube_cube_022)

# ---- transforms, parenting, visibility, modifiers, constraints
ob_cube_cube_022.location = (0.0, 0.0, 0.0)
ob_cube_cube_022.rotation_euler = (1.571, -0.0, 0.0)
ob_cube_cube_022.lineart.crease_threshold = 0.0

# ---- collection membership
col_collection.objects.link(ob_cube_cube_022)

# ---- scene / render settings (as saved in the file)
scene.frame_start = 1; scene.frame_end = 250; scene.frame_set(1)
scene.render.engine = 'BLENDER_EEVEE_NEXT'
scene.cycles.use_denoising = False
scene.cycles.samples = 128
scene.cycles.sampling_pattern = 'TABULATED_SOBOL'
scene.cycles.use_adaptive_sampling = False
scene.cycles.use_light_tree = False
scene.view_settings.view_transform = 'Filmic'
bpy.context.view_layer.update()

# ---- added for rendering (the .blend has no active camera and no usable light): camera, sun
cam_auto = bpy.data.cameras.new('AutoCamera')
cam_auto.lens = 50.0
cam_auto.sensor_width = 36.0
cam_auto.clip_end = 1000.0
ob_auto_camera = bpy.data.objects.new('AutoCamera', cam_auto)
scene.collection.objects.link(ob_auto_camera)
ob_auto_camera.location = (0.398009, -0.478185, 0.469892)
ob_auto_camera.rotation_euler = (1.09748, -7.21219e-08, 0.694738)
scene.camera = ob_auto_camera
light_auto_sun = bpy.data.lights.new('AutoSun', 'SUN')
light_auto_sun.energy = 3.0
light_auto_sun.angle = 0.0523599
ob_auto_sun = bpy.data.objects.new('AutoSun', light_auto_sun)
scene.collection.objects.link(ob_auto_sun)
ob_auto_sun.rotation_euler = (0.872665, 0.174533, 0.523599)
bpy.context.view_layer.update()
